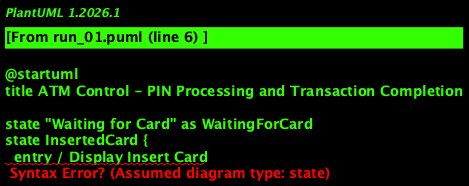

The diagram above was rendered by PlantUML. Its source (embedded in the PNG):
@startuml
title ATM Control - PIN Processing and Transaction Completion

state "Waiting for Card" as WaitingForCard
state InsertedCard {
  entry / Display Insert Card
}
state EnterPIN {
  entry / Display Enter PIN
}
state PINVerified {
  entry / PIN Matched
}
state SelectOption {
  entry / Show Options
}
state ProcessingWithdrawal {
  entry / Process Withdrawal
}
state PrintingReceipt {
  entry / Print Receipt
}
state ReturningCard {
  entry / Return Card
}
state ResettingSystem {
  entry / System Reset
}

[*] --> WaitingForCard

InsertedCard: entry / Card Inserted
InsertedCard --> EnterPIN : [Enter PIN]

EnterPIN: entry / User Entering PIN
EnterPIN --> PINVerified : [Valid PIN]
EnterPIN --> SelectOption : [Invalid PIN] -- not applicable per requirements

PINVerified --> SelectOption : [Provide Options]

SelectOption --> ProcessingWithdrawal : [Withdrawal Selected]

ProcessingWithdrawal --> PrintingReceipt : [Cash Dispensed]

PrintingReceipt --> ReturningCard : [Receipt Printed]

ReturningCard --> ResettingSystem : [Card Returned]

ResettingSystem --> WaitingForCard : [System Ready for Next User]

@enduml